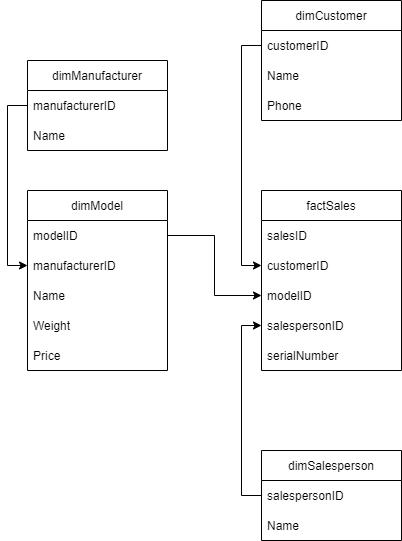

The diagram above was exported from draw.io. Its source (the exported page's mxGraphModel, read from the mxfile embedded in the PNG):
<mxGraphModel dx="1422" dy="800" grid="1" gridSize="10" guides="1" tooltips="1" connect="1" arrows="1" fold="1" page="1" pageScale="1" pageWidth="827" pageHeight="1169" math="0" shadow="0">
  <root>
    <mxCell id="0" />
    <mxCell id="1" parent="0" />
    <mxCell id="VAPK6MBNDYuG2ROpPVBi-1" value="dimManufacturer" style="swimlane;fontStyle=0;childLayout=stackLayout;horizontal=1;startSize=30;horizontalStack=0;resizeParent=1;resizeParentMax=0;resizeLast=0;collapsible=1;marginBottom=0;" vertex="1" parent="1">
      <mxGeometry x="170" y="230" width="140" height="90" as="geometry" />
    </mxCell>
    <mxCell id="VAPK6MBNDYuG2ROpPVBi-2" value="manufacturerID" style="text;strokeColor=none;fillColor=none;align=left;verticalAlign=middle;spacingLeft=4;spacingRight=4;overflow=hidden;points=[[0,0.5],[1,0.5]];portConstraint=eastwest;rotatable=0;" vertex="1" parent="VAPK6MBNDYuG2ROpPVBi-1">
      <mxGeometry y="30" width="140" height="30" as="geometry" />
    </mxCell>
    <mxCell id="VAPK6MBNDYuG2ROpPVBi-3" value="Name" style="text;strokeColor=none;fillColor=none;align=left;verticalAlign=middle;spacingLeft=4;spacingRight=4;overflow=hidden;points=[[0,0.5],[1,0.5]];portConstraint=eastwest;rotatable=0;" vertex="1" parent="VAPK6MBNDYuG2ROpPVBi-1">
      <mxGeometry y="60" width="140" height="30" as="geometry" />
    </mxCell>
    <mxCell id="VAPK6MBNDYuG2ROpPVBi-5" value="factSales" style="swimlane;fontStyle=0;childLayout=stackLayout;horizontal=1;startSize=30;horizontalStack=0;resizeParent=1;resizeParentMax=0;resizeLast=0;collapsible=1;marginBottom=0;" vertex="1" parent="1">
      <mxGeometry x="404" y="360" width="140" height="180" as="geometry" />
    </mxCell>
    <mxCell id="VAPK6MBNDYuG2ROpPVBi-6" value="salesID" style="text;strokeColor=none;fillColor=none;align=left;verticalAlign=middle;spacingLeft=4;spacingRight=4;overflow=hidden;points=[[0,0.5],[1,0.5]];portConstraint=eastwest;rotatable=0;" vertex="1" parent="VAPK6MBNDYuG2ROpPVBi-5">
      <mxGeometry y="30" width="140" height="30" as="geometry" />
    </mxCell>
    <mxCell id="VAPK6MBNDYuG2ROpPVBi-7" value="customerID" style="text;strokeColor=none;fillColor=none;align=left;verticalAlign=middle;spacingLeft=4;spacingRight=4;overflow=hidden;points=[[0,0.5],[1,0.5]];portConstraint=eastwest;rotatable=0;" vertex="1" parent="VAPK6MBNDYuG2ROpPVBi-5">
      <mxGeometry y="60" width="140" height="30" as="geometry" />
    </mxCell>
    <mxCell id="VAPK6MBNDYuG2ROpPVBi-54" value="modelID" style="text;strokeColor=none;fillColor=none;align=left;verticalAlign=middle;spacingLeft=4;spacingRight=4;overflow=hidden;points=[[0,0.5],[1,0.5]];portConstraint=eastwest;rotatable=0;" vertex="1" parent="VAPK6MBNDYuG2ROpPVBi-5">
      <mxGeometry y="90" width="140" height="30" as="geometry" />
    </mxCell>
    <mxCell id="VAPK6MBNDYuG2ROpPVBi-49" value="salespersonID" style="text;strokeColor=none;fillColor=none;align=left;verticalAlign=middle;spacingLeft=4;spacingRight=4;overflow=hidden;points=[[0,0.5],[1,0.5]];portConstraint=eastwest;rotatable=0;" vertex="1" parent="VAPK6MBNDYuG2ROpPVBi-5">
      <mxGeometry y="120" width="140" height="30" as="geometry" />
    </mxCell>
    <mxCell id="VAPK6MBNDYuG2ROpPVBi-8" value="serialNumber" style="text;strokeColor=none;fillColor=none;align=left;verticalAlign=middle;spacingLeft=4;spacingRight=4;overflow=hidden;points=[[0,0.5],[1,0.5]];portConstraint=eastwest;rotatable=0;" vertex="1" parent="VAPK6MBNDYuG2ROpPVBi-5">
      <mxGeometry y="150" width="140" height="30" as="geometry" />
    </mxCell>
    <mxCell id="VAPK6MBNDYuG2ROpPVBi-9" value="dimCustomer" style="swimlane;fontStyle=0;childLayout=stackLayout;horizontal=1;startSize=30;horizontalStack=0;resizeParent=1;resizeParentMax=0;resizeLast=0;collapsible=1;marginBottom=0;" vertex="1" parent="1">
      <mxGeometry x="404" y="170" width="140" height="120" as="geometry" />
    </mxCell>
    <mxCell id="VAPK6MBNDYuG2ROpPVBi-10" value="customerID" style="text;strokeColor=none;fillColor=none;align=left;verticalAlign=middle;spacingLeft=4;spacingRight=4;overflow=hidden;points=[[0,0.5],[1,0.5]];portConstraint=eastwest;rotatable=0;" vertex="1" parent="VAPK6MBNDYuG2ROpPVBi-9">
      <mxGeometry y="30" width="140" height="30" as="geometry" />
    </mxCell>
    <mxCell id="VAPK6MBNDYuG2ROpPVBi-11" value="Name" style="text;strokeColor=none;fillColor=none;align=left;verticalAlign=middle;spacingLeft=4;spacingRight=4;overflow=hidden;points=[[0,0.5],[1,0.5]];portConstraint=eastwest;rotatable=0;" vertex="1" parent="VAPK6MBNDYuG2ROpPVBi-9">
      <mxGeometry y="60" width="140" height="30" as="geometry" />
    </mxCell>
    <mxCell id="VAPK6MBNDYuG2ROpPVBi-12" value="Phone" style="text;strokeColor=none;fillColor=none;align=left;verticalAlign=middle;spacingLeft=4;spacingRight=4;overflow=hidden;points=[[0,0.5],[1,0.5]];portConstraint=eastwest;rotatable=0;" vertex="1" parent="VAPK6MBNDYuG2ROpPVBi-9">
      <mxGeometry y="90" width="140" height="30" as="geometry" />
    </mxCell>
    <mxCell id="VAPK6MBNDYuG2ROpPVBi-13" value="dimSalesperson" style="swimlane;fontStyle=0;childLayout=stackLayout;horizontal=1;startSize=30;horizontalStack=0;resizeParent=1;resizeParentMax=0;resizeLast=0;collapsible=1;marginBottom=0;" vertex="1" parent="1">
      <mxGeometry x="404" y="620" width="140" height="90" as="geometry" />
    </mxCell>
    <mxCell id="VAPK6MBNDYuG2ROpPVBi-14" value="salespersonID" style="text;strokeColor=none;fillColor=none;align=left;verticalAlign=middle;spacingLeft=4;spacingRight=4;overflow=hidden;points=[[0,0.5],[1,0.5]];portConstraint=eastwest;rotatable=0;" vertex="1" parent="VAPK6MBNDYuG2ROpPVBi-13">
      <mxGeometry y="30" width="140" height="30" as="geometry" />
    </mxCell>
    <mxCell id="VAPK6MBNDYuG2ROpPVBi-15" value="Name" style="text;strokeColor=none;fillColor=none;align=left;verticalAlign=middle;spacingLeft=4;spacingRight=4;overflow=hidden;points=[[0,0.5],[1,0.5]];portConstraint=eastwest;rotatable=0;" vertex="1" parent="VAPK6MBNDYuG2ROpPVBi-13">
      <mxGeometry y="60" width="140" height="30" as="geometry" />
    </mxCell>
    <mxCell id="VAPK6MBNDYuG2ROpPVBi-17" value="dimModel" style="swimlane;fontStyle=0;childLayout=stackLayout;horizontal=1;startSize=30;horizontalStack=0;resizeParent=1;resizeParentMax=0;resizeLast=0;collapsible=1;marginBottom=0;" vertex="1" parent="1">
      <mxGeometry x="170" y="360" width="140" height="180" as="geometry">
        <mxRectangle x="60" y="440" width="80" height="30" as="alternateBounds" />
      </mxGeometry>
    </mxCell>
    <mxCell id="VAPK6MBNDYuG2ROpPVBi-18" value="modelID" style="text;strokeColor=none;fillColor=none;align=left;verticalAlign=middle;spacingLeft=4;spacingRight=4;overflow=hidden;points=[[0,0.5],[1,0.5]];portConstraint=eastwest;rotatable=0;" vertex="1" parent="VAPK6MBNDYuG2ROpPVBi-17">
      <mxGeometry y="30" width="140" height="30" as="geometry" />
    </mxCell>
    <mxCell id="VAPK6MBNDYuG2ROpPVBi-52" value="manufacturerID" style="text;strokeColor=none;fillColor=none;align=left;verticalAlign=middle;spacingLeft=4;spacingRight=4;overflow=hidden;points=[[0,0.5],[1,0.5]];portConstraint=eastwest;rotatable=0;" vertex="1" parent="VAPK6MBNDYuG2ROpPVBi-17">
      <mxGeometry y="60" width="140" height="30" as="geometry" />
    </mxCell>
    <mxCell id="VAPK6MBNDYuG2ROpPVBi-19" value="Name" style="text;strokeColor=none;fillColor=none;align=left;verticalAlign=middle;spacingLeft=4;spacingRight=4;overflow=hidden;points=[[0,0.5],[1,0.5]];portConstraint=eastwest;rotatable=0;" vertex="1" parent="VAPK6MBNDYuG2ROpPVBi-17">
      <mxGeometry y="90" width="140" height="30" as="geometry" />
    </mxCell>
    <mxCell id="VAPK6MBNDYuG2ROpPVBi-20" value="Weight" style="text;strokeColor=none;fillColor=none;align=left;verticalAlign=middle;spacingLeft=4;spacingRight=4;overflow=hidden;points=[[0,0.5],[1,0.5]];portConstraint=eastwest;rotatable=0;" vertex="1" parent="VAPK6MBNDYuG2ROpPVBi-17">
      <mxGeometry y="120" width="140" height="30" as="geometry" />
    </mxCell>
    <mxCell id="VAPK6MBNDYuG2ROpPVBi-33" value="Price" style="text;strokeColor=none;fillColor=none;align=left;verticalAlign=middle;spacingLeft=4;spacingRight=4;overflow=hidden;points=[[0,0.5],[1,0.5]];portConstraint=eastwest;rotatable=0;" vertex="1" parent="VAPK6MBNDYuG2ROpPVBi-17">
      <mxGeometry y="150" width="140" height="30" as="geometry" />
    </mxCell>
    <mxCell id="VAPK6MBNDYuG2ROpPVBi-50" style="edgeStyle=orthogonalEdgeStyle;rounded=0;orthogonalLoop=1;jettySize=auto;html=1;exitX=0;exitY=0.5;exitDx=0;exitDy=0;entryX=0;entryY=0.5;entryDx=0;entryDy=0;" edge="1" parent="1" source="VAPK6MBNDYuG2ROpPVBi-14" target="VAPK6MBNDYuG2ROpPVBi-49">
      <mxGeometry relative="1" as="geometry" />
    </mxCell>
    <mxCell id="VAPK6MBNDYuG2ROpPVBi-51" style="edgeStyle=orthogonalEdgeStyle;rounded=0;orthogonalLoop=1;jettySize=auto;html=1;exitX=0;exitY=0.5;exitDx=0;exitDy=0;entryX=0;entryY=0.5;entryDx=0;entryDy=0;" edge="1" parent="1" source="VAPK6MBNDYuG2ROpPVBi-10" target="VAPK6MBNDYuG2ROpPVBi-7">
      <mxGeometry relative="1" as="geometry" />
    </mxCell>
    <mxCell id="VAPK6MBNDYuG2ROpPVBi-53" style="edgeStyle=orthogonalEdgeStyle;rounded=0;orthogonalLoop=1;jettySize=auto;html=1;exitX=0;exitY=0.5;exitDx=0;exitDy=0;entryX=0;entryY=0.5;entryDx=0;entryDy=0;" edge="1" parent="1" source="VAPK6MBNDYuG2ROpPVBi-2" target="VAPK6MBNDYuG2ROpPVBi-52">
      <mxGeometry relative="1" as="geometry" />
    </mxCell>
    <mxCell id="VAPK6MBNDYuG2ROpPVBi-55" style="edgeStyle=orthogonalEdgeStyle;rounded=0;orthogonalLoop=1;jettySize=auto;html=1;exitX=1;exitY=0.5;exitDx=0;exitDy=0;entryX=0;entryY=0.5;entryDx=0;entryDy=0;" edge="1" parent="1" source="VAPK6MBNDYuG2ROpPVBi-18" target="VAPK6MBNDYuG2ROpPVBi-54">
      <mxGeometry relative="1" as="geometry" />
    </mxCell>
  </root>
</mxGraphModel>